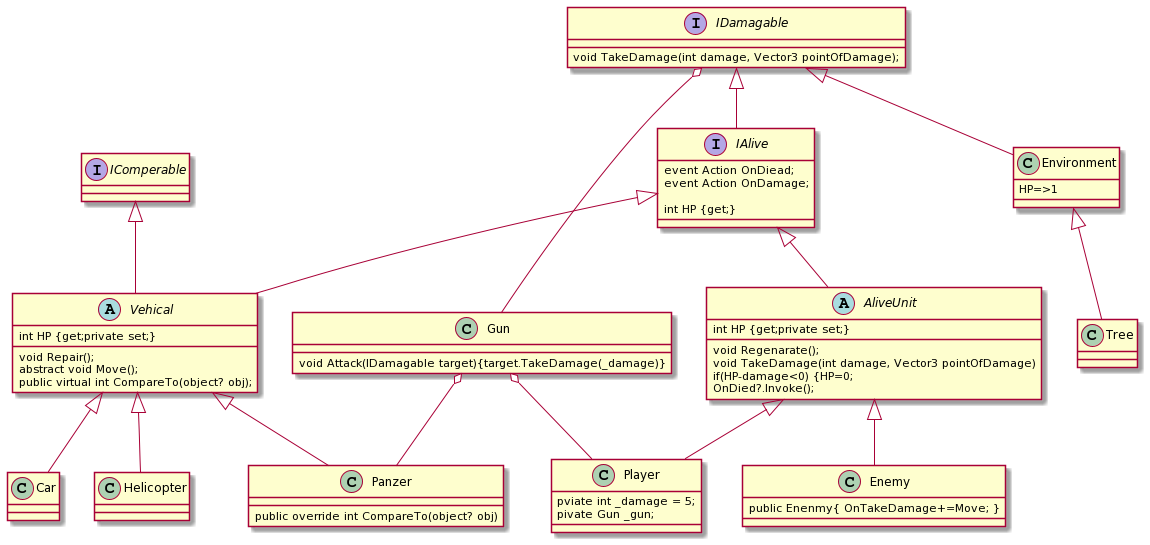

The diagram above was rendered by PlantUML. Its source (embedded in the PNG):
@startuml
interface IAlive
interface IDamagable
abstract class  AliveUnit 
abstract class Vehical
interface IComperable 

class Player
class Enemy
class Car
class Panzer
class Helicopter
class Environment
class Tree
class Gun

IDamagable o-- Gun
Gun  o-- Panzer 

Gun o-- Player
IAlive <|-- AliveUnit
IDamagable <|-- IAlive
AliveUnit <|-- Player
AliveUnit <|-- Enemy

IAlive <|-- Vehical
IComperable <|-- Vehical
IDamagable <|-- Environment

Vehical <|-- Panzer
Vehical <|-- Helicopter
Vehical <|-- Car
Environment <|-- Tree



interface IAlive {
    
    event Action OnDiead;
    event Action OnDamage;

    int HP {get;} 
    
}
interface IDamagable{

    void TakeDamage(int damage, Vector3 pointOfDamage);
}
abstract class  AliveUnit {

    int HP {get;private set;} 

    void Regenarate();
    void TakeDamage(int damage, Vector3 pointOfDamage)
    if(HP-damage<0) {HP=0; 
        OnDied?.Invoke(); 

}
abstract class  Vehical {

    int HP {get;private set;} 
    void Repair();
    abstract void Move();
    public virtual int CompareTo(object? obj);
}
class Environment{
    HP=>1
}

class Player{
    pviate int _damage = 5;
    pivate Gun _gun;
}

class Enemy{
    public Enenmy{ OnTakeDamage+=Move; }
}


class Gun{
  void Attack(IDamagable target){target.TakeDamage(_damage)}

}
class Panzer{

    public override int CompareTo(object? obj)


}
@enduml